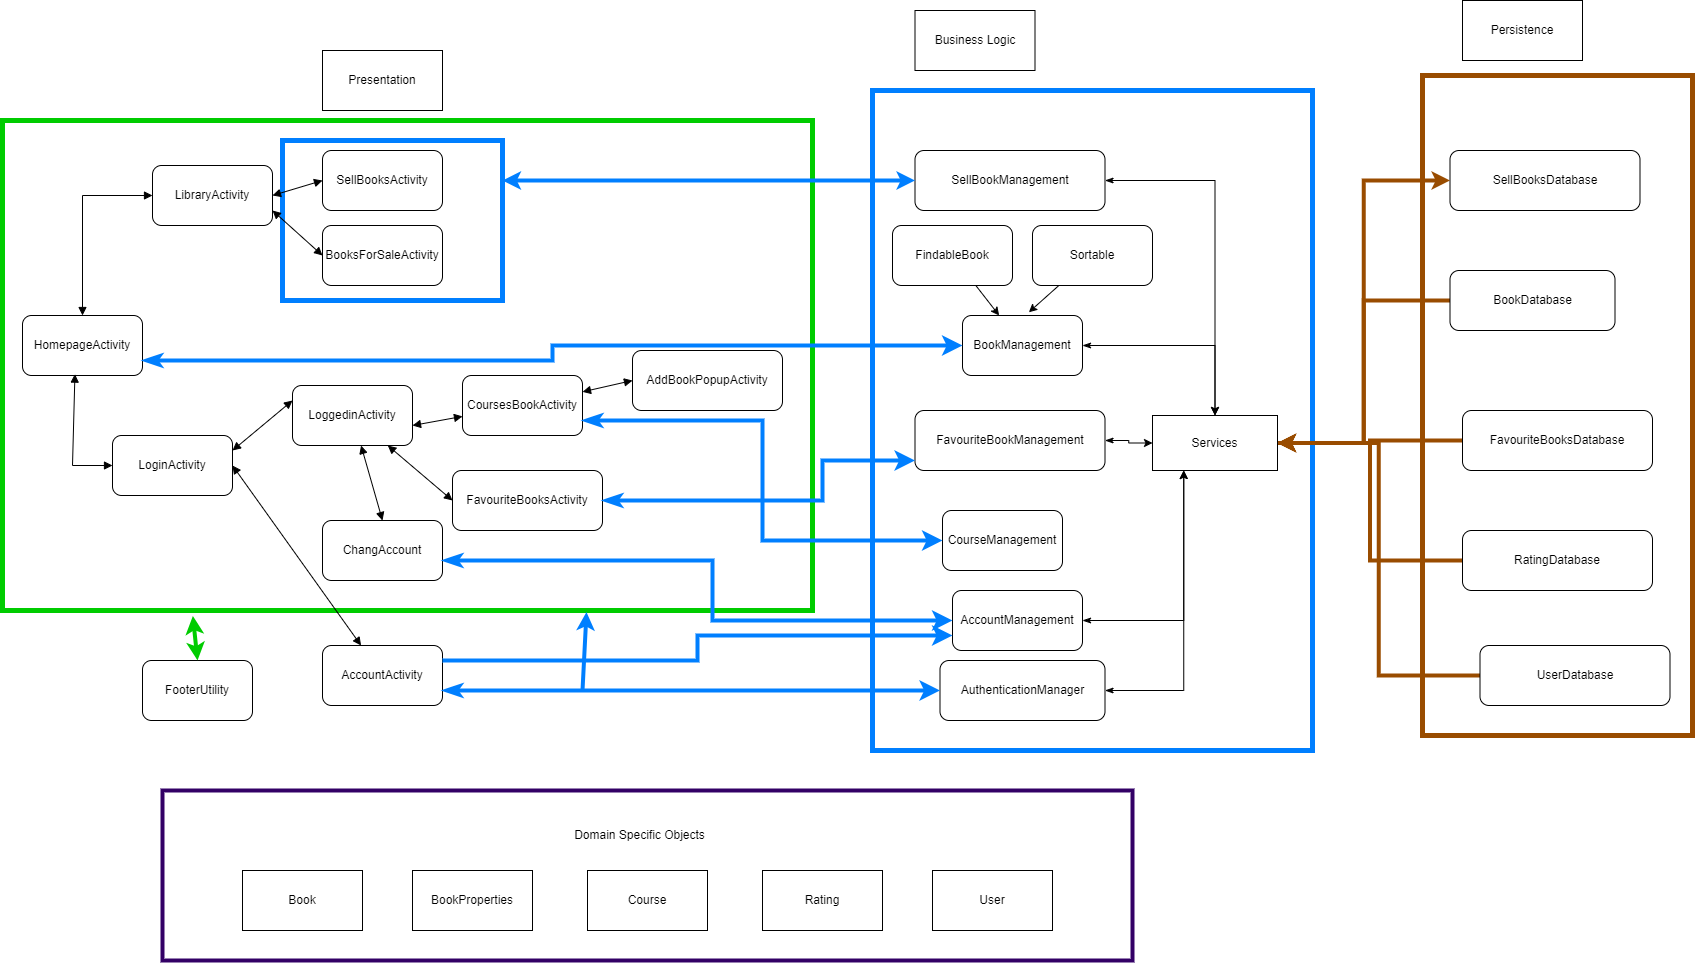

The diagram above was exported from draw.io. Its source (the exported page's mxGraphModel, read from the mxfile embedded in the PNG):
<mxGraphModel dx="4325" dy="2493" grid="1" gridSize="10" guides="1" tooltips="1" connect="1" arrows="1" fold="1" page="1" pageScale="1" pageWidth="850" pageHeight="1100" math="0" shadow="0">
  <root>
    <mxCell id="0" />
    <mxCell id="1" parent="0" />
    <mxCell id="3-bklHvg3uFBYnF4reEg-86" value="" style="rounded=0;whiteSpace=wrap;html=1;strokeWidth=5;strokeColor=#994C00;" vertex="1" parent="1">
      <mxGeometry x="550" y="55" width="270" height="660" as="geometry" />
    </mxCell>
    <mxCell id="3-bklHvg3uFBYnF4reEg-47" value="" style="rounded=0;whiteSpace=wrap;html=1;strokeColor=#00CC00;strokeWidth=5;" vertex="1" parent="1">
      <mxGeometry x="-870" y="100" width="810" height="490" as="geometry" />
    </mxCell>
    <mxCell id="3-bklHvg3uFBYnF4reEg-60" value="" style="rounded=0;whiteSpace=wrap;html=1;strokeWidth=5;strokeColor=#007FFF;" vertex="1" parent="1">
      <mxGeometry x="-590" y="120" width="220" height="160" as="geometry" />
    </mxCell>
    <mxCell id="3-bklHvg3uFBYnF4reEg-1" value="HomepageActivity" style="rounded=1;whiteSpace=wrap;html=1;" vertex="1" parent="1">
      <mxGeometry x="-850" y="295" width="120" height="60" as="geometry" />
    </mxCell>
    <mxCell id="3-bklHvg3uFBYnF4reEg-5" value="LibraryActivity" style="rounded=1;whiteSpace=wrap;html=1;" vertex="1" parent="1">
      <mxGeometry x="-720" y="145" width="120" height="60" as="geometry" />
    </mxCell>
    <mxCell id="3-bklHvg3uFBYnF4reEg-6" value="LoginActivity" style="rounded=1;whiteSpace=wrap;html=1;" vertex="1" parent="1">
      <mxGeometry x="-760" y="415" width="120" height="60" as="geometry" />
    </mxCell>
    <mxCell id="3-bklHvg3uFBYnF4reEg-7" value="LoggedinActivity" style="rounded=1;whiteSpace=wrap;html=1;" vertex="1" parent="1">
      <mxGeometry x="-580" y="365" width="120" height="60" as="geometry" />
    </mxCell>
    <mxCell id="3-bklHvg3uFBYnF4reEg-8" value="AccountActivity" style="rounded=1;whiteSpace=wrap;html=1;" vertex="1" parent="1">
      <mxGeometry x="-550" y="625" width="120" height="60" as="geometry" />
    </mxCell>
    <mxCell id="3-bklHvg3uFBYnF4reEg-9" value="ChangAccount" style="rounded=1;whiteSpace=wrap;html=1;" vertex="1" parent="1">
      <mxGeometry x="-550" y="500" width="120" height="60" as="geometry" />
    </mxCell>
    <mxCell id="3-bklHvg3uFBYnF4reEg-10" value="CoursesBookActivity" style="rounded=1;whiteSpace=wrap;html=1;" vertex="1" parent="1">
      <mxGeometry x="-410" y="355" width="120" height="60" as="geometry" />
    </mxCell>
    <mxCell id="3-bklHvg3uFBYnF4reEg-14" value="" style="endArrow=block;startArrow=block;endFill=1;startFill=1;html=1;rounded=0;entryX=0;entryY=0.5;entryDx=0;entryDy=0;exitX=0.437;exitY=0.977;exitDx=0;exitDy=0;exitPerimeter=0;" edge="1" parent="1" source="3-bklHvg3uFBYnF4reEg-1" target="3-bklHvg3uFBYnF4reEg-6">
      <mxGeometry width="160" relative="1" as="geometry">
        <mxPoint x="-860" y="415" as="sourcePoint" />
        <mxPoint x="-700" y="415" as="targetPoint" />
        <Array as="points">
          <mxPoint x="-800" y="445" />
        </Array>
      </mxGeometry>
    </mxCell>
    <mxCell id="3-bklHvg3uFBYnF4reEg-15" value="" style="endArrow=block;startArrow=block;endFill=1;startFill=1;html=1;rounded=0;entryX=0;entryY=0.5;entryDx=0;entryDy=0;exitX=0.5;exitY=0;exitDx=0;exitDy=0;" edge="1" parent="1" source="3-bklHvg3uFBYnF4reEg-1" target="3-bklHvg3uFBYnF4reEg-5">
      <mxGeometry width="160" relative="1" as="geometry">
        <mxPoint x="-828" y="364" as="sourcePoint" />
        <mxPoint x="-730" y="225" as="targetPoint" />
        <Array as="points">
          <mxPoint x="-790" y="175" />
        </Array>
      </mxGeometry>
    </mxCell>
    <mxCell id="3-bklHvg3uFBYnF4reEg-19" value="" style="endArrow=block;startArrow=block;endFill=1;startFill=1;html=1;rounded=0;entryX=0;entryY=0.25;entryDx=0;entryDy=0;exitX=1;exitY=0.25;exitDx=0;exitDy=0;" edge="1" parent="1" source="3-bklHvg3uFBYnF4reEg-6" target="3-bklHvg3uFBYnF4reEg-7">
      <mxGeometry width="160" relative="1" as="geometry">
        <mxPoint x="-650" y="435" as="sourcePoint" />
        <mxPoint x="-490" y="435" as="targetPoint" />
      </mxGeometry>
    </mxCell>
    <mxCell id="3-bklHvg3uFBYnF4reEg-21" value="" style="endArrow=block;startArrow=block;endFill=1;startFill=1;html=1;rounded=0;exitX=1;exitY=0.5;exitDx=0;exitDy=0;" edge="1" parent="1" source="3-bklHvg3uFBYnF4reEg-6" target="3-bklHvg3uFBYnF4reEg-8">
      <mxGeometry width="160" relative="1" as="geometry">
        <mxPoint x="-640" y="455" as="sourcePoint" />
        <mxPoint x="-480" y="455" as="targetPoint" />
      </mxGeometry>
    </mxCell>
    <mxCell id="3-bklHvg3uFBYnF4reEg-23" value="" style="endArrow=block;startArrow=block;endFill=1;startFill=1;html=1;rounded=0;entryX=0.5;entryY=0;entryDx=0;entryDy=0;" edge="1" parent="1" source="3-bklHvg3uFBYnF4reEg-7" target="3-bklHvg3uFBYnF4reEg-9">
      <mxGeometry width="160" relative="1" as="geometry">
        <mxPoint x="-460" y="395" as="sourcePoint" />
        <mxPoint x="-300" y="395" as="targetPoint" />
      </mxGeometry>
    </mxCell>
    <mxCell id="3-bklHvg3uFBYnF4reEg-25" value="" style="endArrow=block;startArrow=block;endFill=1;startFill=1;html=1;rounded=0;" edge="1" parent="1" target="3-bklHvg3uFBYnF4reEg-10">
      <mxGeometry width="160" relative="1" as="geometry">
        <mxPoint x="-460" y="405" as="sourcePoint" />
        <mxPoint x="-300" y="405" as="targetPoint" />
      </mxGeometry>
    </mxCell>
    <mxCell id="3-bklHvg3uFBYnF4reEg-26" value="SellBooksActivity" style="rounded=1;whiteSpace=wrap;html=1;" vertex="1" parent="1">
      <mxGeometry x="-550" y="130" width="120" height="60" as="geometry" />
    </mxCell>
    <mxCell id="3-bklHvg3uFBYnF4reEg-28" value="" style="endArrow=block;startArrow=block;endFill=1;startFill=1;html=1;rounded=0;entryX=0;entryY=0.5;entryDx=0;entryDy=0;" edge="1" parent="1" target="3-bklHvg3uFBYnF4reEg-26">
      <mxGeometry width="160" relative="1" as="geometry">
        <mxPoint x="-600" y="175" as="sourcePoint" />
        <mxPoint x="-440" y="175" as="targetPoint" />
      </mxGeometry>
    </mxCell>
    <mxCell id="3-bklHvg3uFBYnF4reEg-29" value="BooksForSaleActivity" style="rounded=1;whiteSpace=wrap;html=1;" vertex="1" parent="1">
      <mxGeometry x="-550" y="205" width="120" height="60" as="geometry" />
    </mxCell>
    <mxCell id="3-bklHvg3uFBYnF4reEg-30" value="" style="endArrow=block;startArrow=block;endFill=1;startFill=1;html=1;rounded=0;entryX=0;entryY=0.5;entryDx=0;entryDy=0;exitX=1;exitY=0.75;exitDx=0;exitDy=0;" edge="1" parent="1" source="3-bklHvg3uFBYnF4reEg-5" target="3-bklHvg3uFBYnF4reEg-29">
      <mxGeometry width="160" relative="1" as="geometry">
        <mxPoint x="-590" y="185" as="sourcePoint" />
        <mxPoint x="-550" y="115" as="targetPoint" />
      </mxGeometry>
    </mxCell>
    <mxCell id="3-bklHvg3uFBYnF4reEg-31" value="AddBookPopupActivity" style="rounded=1;whiteSpace=wrap;html=1;" vertex="1" parent="1">
      <mxGeometry x="-240" y="330" width="150" height="60" as="geometry" />
    </mxCell>
    <mxCell id="3-bklHvg3uFBYnF4reEg-32" value="" style="endArrow=block;startArrow=block;endFill=1;startFill=1;html=1;rounded=0;entryX=0;entryY=0.5;entryDx=0;entryDy=0;" edge="1" parent="1" source="3-bklHvg3uFBYnF4reEg-10" target="3-bklHvg3uFBYnF4reEg-31">
      <mxGeometry width="160" relative="1" as="geometry">
        <mxPoint x="-290" y="420" as="sourcePoint" />
        <mxPoint x="-250" y="420" as="targetPoint" />
      </mxGeometry>
    </mxCell>
    <mxCell id="3-bklHvg3uFBYnF4reEg-33" value="FavouriteBooksActivity" style="rounded=1;whiteSpace=wrap;html=1;" vertex="1" parent="1">
      <mxGeometry x="-420" y="450" width="150" height="60" as="geometry" />
    </mxCell>
    <mxCell id="3-bklHvg3uFBYnF4reEg-34" value="FooterUtility" style="rounded=1;whiteSpace=wrap;html=1;" vertex="1" parent="1">
      <mxGeometry x="-730" y="640" width="110" height="60" as="geometry" />
    </mxCell>
    <mxCell id="3-bklHvg3uFBYnF4reEg-36" value="" style="endArrow=block;startArrow=block;endFill=1;startFill=1;html=1;rounded=0;entryX=0;entryY=0.5;entryDx=0;entryDy=0;" edge="1" parent="1" source="3-bklHvg3uFBYnF4reEg-7" target="3-bklHvg3uFBYnF4reEg-33">
      <mxGeometry width="160" relative="1" as="geometry">
        <mxPoint x="-510" y="615" as="sourcePoint" />
        <mxPoint x="-400" y="485" as="targetPoint" />
      </mxGeometry>
    </mxCell>
    <mxCell id="3-bklHvg3uFBYnF4reEg-49" value="" style="endArrow=classic;startArrow=classic;html=1;rounded=0;exitX=0.5;exitY=0;exitDx=0;exitDy=0;entryX=0.235;entryY=1.011;entryDx=0;entryDy=0;entryPerimeter=0;strokeWidth=4;strokeColor=#00CC00;" edge="1" parent="1" source="3-bklHvg3uFBYnF4reEg-34" target="3-bklHvg3uFBYnF4reEg-47">
      <mxGeometry width="50" height="50" relative="1" as="geometry">
        <mxPoint x="-1000" y="355" as="sourcePoint" />
        <mxPoint x="-950" y="305" as="targetPoint" />
      </mxGeometry>
    </mxCell>
    <mxCell id="3-bklHvg3uFBYnF4reEg-50" value="" style="rounded=0;whiteSpace=wrap;html=1;strokeWidth=5;strokeColor=#007FFF;" vertex="1" parent="1">
      <mxGeometry y="70" width="440" height="660" as="geometry" />
    </mxCell>
    <mxCell id="3-bklHvg3uFBYnF4reEg-99" style="edgeStyle=orthogonalEdgeStyle;rounded=0;orthogonalLoop=1;jettySize=auto;html=1;entryX=0.25;entryY=1;entryDx=0;entryDy=0;startArrow=classicThin;startFill=1;" edge="1" parent="1" source="3-bklHvg3uFBYnF4reEg-51" target="3-bklHvg3uFBYnF4reEg-93">
      <mxGeometry relative="1" as="geometry" />
    </mxCell>
    <mxCell id="3-bklHvg3uFBYnF4reEg-51" value="AuthenticationManager" style="rounded=1;whiteSpace=wrap;html=1;" vertex="1" parent="1">
      <mxGeometry x="67.5" y="640" width="165" height="60" as="geometry" />
    </mxCell>
    <mxCell id="3-bklHvg3uFBYnF4reEg-95" style="edgeStyle=orthogonalEdgeStyle;rounded=0;orthogonalLoop=1;jettySize=auto;html=1;startArrow=classicThin;startFill=1;" edge="1" parent="1" source="3-bklHvg3uFBYnF4reEg-53" target="3-bklHvg3uFBYnF4reEg-93">
      <mxGeometry relative="1" as="geometry" />
    </mxCell>
    <mxCell id="3-bklHvg3uFBYnF4reEg-53" value="BookManagement" style="rounded=1;whiteSpace=wrap;html=1;" vertex="1" parent="1">
      <mxGeometry x="90" y="295" width="120" height="60" as="geometry" />
    </mxCell>
    <mxCell id="3-bklHvg3uFBYnF4reEg-98" style="edgeStyle=orthogonalEdgeStyle;rounded=0;orthogonalLoop=1;jettySize=auto;html=1;entryX=0.25;entryY=1;entryDx=0;entryDy=0;startArrow=classicThin;startFill=1;" edge="1" parent="1" source="3-bklHvg3uFBYnF4reEg-54" target="3-bklHvg3uFBYnF4reEg-93">
      <mxGeometry relative="1" as="geometry" />
    </mxCell>
    <mxCell id="3-bklHvg3uFBYnF4reEg-54" value="AccountManagement" style="rounded=1;whiteSpace=wrap;html=1;" vertex="1" parent="1">
      <mxGeometry x="80" y="570" width="130" height="60" as="geometry" />
    </mxCell>
    <mxCell id="3-bklHvg3uFBYnF4reEg-55" value="CourseManagement" style="rounded=1;whiteSpace=wrap;html=1;" vertex="1" parent="1">
      <mxGeometry x="70" y="490" width="120" height="60" as="geometry" />
    </mxCell>
    <mxCell id="3-bklHvg3uFBYnF4reEg-96" style="edgeStyle=orthogonalEdgeStyle;rounded=0;orthogonalLoop=1;jettySize=auto;html=1;startArrow=classicThin;startFill=1;" edge="1" parent="1" source="3-bklHvg3uFBYnF4reEg-57" target="3-bklHvg3uFBYnF4reEg-93">
      <mxGeometry relative="1" as="geometry" />
    </mxCell>
    <mxCell id="3-bklHvg3uFBYnF4reEg-57" value="FavouriteBookManagement" style="rounded=1;whiteSpace=wrap;html=1;" vertex="1" parent="1">
      <mxGeometry x="42.5" y="390" width="190" height="60" as="geometry" />
    </mxCell>
    <mxCell id="3-bklHvg3uFBYnF4reEg-94" style="edgeStyle=orthogonalEdgeStyle;rounded=0;orthogonalLoop=1;jettySize=auto;html=1;startArrow=classicThin;startFill=1;" edge="1" parent="1" source="3-bklHvg3uFBYnF4reEg-59" target="3-bklHvg3uFBYnF4reEg-93">
      <mxGeometry relative="1" as="geometry" />
    </mxCell>
    <mxCell id="3-bklHvg3uFBYnF4reEg-59" value="SellBookManagement" style="rounded=1;whiteSpace=wrap;html=1;" vertex="1" parent="1">
      <mxGeometry x="42.5" y="130" width="190" height="60" as="geometry" />
    </mxCell>
    <mxCell id="3-bklHvg3uFBYnF4reEg-64" value="" style="edgeStyle=elbowEdgeStyle;elbow=horizontal;endArrow=classic;html=1;curved=0;rounded=0;endSize=8;startSize=8;exitX=1;exitY=0.25;exitDx=0;exitDy=0;entryX=0;entryY=0.75;entryDx=0;entryDy=0;strokeWidth=4;strokeColor=#007FFF;" edge="1" parent="1" source="3-bklHvg3uFBYnF4reEg-8" target="3-bklHvg3uFBYnF4reEg-54">
      <mxGeometry width="50" height="50" relative="1" as="geometry">
        <mxPoint x="-360" y="770" as="sourcePoint" />
        <mxPoint x="-310" y="720" as="targetPoint" />
      </mxGeometry>
    </mxCell>
    <mxCell id="3-bklHvg3uFBYnF4reEg-65" value="" style="edgeStyle=elbowEdgeStyle;elbow=horizontal;endArrow=classic;html=1;curved=0;rounded=0;endSize=8;startSize=8;strokeWidth=4;strokeColor=#007FFF;exitX=1;exitY=0.5;exitDx=0;exitDy=0;startArrow=classicThin;startFill=1;" edge="1" parent="1" source="3-bklHvg3uFBYnF4reEg-33" target="3-bklHvg3uFBYnF4reEg-57">
      <mxGeometry width="50" height="50" relative="1" as="geometry">
        <mxPoint x="-320" y="520" as="sourcePoint" />
        <mxPoint x="-270" y="470" as="targetPoint" />
        <Array as="points">
          <mxPoint x="-50" y="440" />
        </Array>
      </mxGeometry>
    </mxCell>
    <mxCell id="3-bklHvg3uFBYnF4reEg-67" value="" style="edgeStyle=elbowEdgeStyle;elbow=horizontal;endArrow=classic;html=1;curved=0;rounded=0;endSize=8;startSize=8;strokeWidth=4;strokeColor=#007FFF;startArrow=classicThin;startFill=1;" edge="1" parent="1" target="3-bklHvg3uFBYnF4reEg-54">
      <mxGeometry width="50" height="50" relative="1" as="geometry">
        <mxPoint x="-430" y="540" as="sourcePoint" />
        <mxPoint x="-380" y="490" as="targetPoint" />
        <Array as="points">
          <mxPoint x="-160" y="640" />
        </Array>
      </mxGeometry>
    </mxCell>
    <mxCell id="3-bklHvg3uFBYnF4reEg-71" value="" style="edgeStyle=elbowEdgeStyle;elbow=horizontal;endArrow=classic;html=1;curved=0;rounded=0;endSize=8;startSize=8;strokeWidth=4;strokeColor=#007FFF;startArrow=classicThin;startFill=1;" edge="1" parent="1" target="3-bklHvg3uFBYnF4reEg-55">
      <mxGeometry width="50" height="50" relative="1" as="geometry">
        <mxPoint x="-290" y="400" as="sourcePoint" />
        <mxPoint x="-240" y="350" as="targetPoint" />
      </mxGeometry>
    </mxCell>
    <mxCell id="3-bklHvg3uFBYnF4reEg-72" value="" style="endArrow=classic;startArrow=classic;html=1;rounded=0;entryX=0;entryY=0.5;entryDx=0;entryDy=0;exitX=1;exitY=0.25;exitDx=0;exitDy=0;strokeWidth=4;strokeColor=#007FFF;" edge="1" parent="1" source="3-bklHvg3uFBYnF4reEg-60" target="3-bklHvg3uFBYnF4reEg-59">
      <mxGeometry width="50" height="50" relative="1" as="geometry">
        <mxPoint x="-370" y="200" as="sourcePoint" />
        <mxPoint x="-320" y="150" as="targetPoint" />
      </mxGeometry>
    </mxCell>
    <mxCell id="3-bklHvg3uFBYnF4reEg-101" style="edgeStyle=orthogonalEdgeStyle;rounded=0;orthogonalLoop=1;jettySize=auto;html=1;entryX=1;entryY=0.5;entryDx=0;entryDy=0;strokeWidth=4;strokeColor=#994C00;" edge="1" parent="1" source="3-bklHvg3uFBYnF4reEg-74" target="3-bklHvg3uFBYnF4reEg-93">
      <mxGeometry relative="1" as="geometry" />
    </mxCell>
    <mxCell id="3-bklHvg3uFBYnF4reEg-74" value="BookDatabase" style="rounded=1;whiteSpace=wrap;html=1;" vertex="1" parent="1">
      <mxGeometry x="577.5" y="250" width="165" height="60" as="geometry" />
    </mxCell>
    <mxCell id="3-bklHvg3uFBYnF4reEg-102" style="edgeStyle=orthogonalEdgeStyle;rounded=0;orthogonalLoop=1;jettySize=auto;html=1;entryX=1;entryY=0.5;entryDx=0;entryDy=0;strokeWidth=4;strokeColor=#994C00;" edge="1" parent="1" source="3-bklHvg3uFBYnF4reEg-75" target="3-bklHvg3uFBYnF4reEg-93">
      <mxGeometry relative="1" as="geometry" />
    </mxCell>
    <mxCell id="3-bklHvg3uFBYnF4reEg-75" value="FavouriteBooksDatabase" style="rounded=1;whiteSpace=wrap;html=1;" vertex="1" parent="1">
      <mxGeometry x="590" y="390" width="190" height="60" as="geometry" />
    </mxCell>
    <mxCell id="3-bklHvg3uFBYnF4reEg-77" value="SellBooksDatabase" style="rounded=1;whiteSpace=wrap;html=1;" vertex="1" parent="1">
      <mxGeometry x="577.5" y="130" width="190" height="60" as="geometry" />
    </mxCell>
    <mxCell id="3-bklHvg3uFBYnF4reEg-104" style="edgeStyle=orthogonalEdgeStyle;rounded=0;orthogonalLoop=1;jettySize=auto;html=1;entryX=1;entryY=0.5;entryDx=0;entryDy=0;strokeColor=#994C00;strokeWidth=4;" edge="1" parent="1" source="3-bklHvg3uFBYnF4reEg-78" target="3-bklHvg3uFBYnF4reEg-93">
      <mxGeometry relative="1" as="geometry" />
    </mxCell>
    <mxCell id="3-bklHvg3uFBYnF4reEg-78" value="UserDatabase" style="rounded=1;whiteSpace=wrap;html=1;" vertex="1" parent="1">
      <mxGeometry x="607.5" y="625" width="190" height="60" as="geometry" />
    </mxCell>
    <mxCell id="3-bklHvg3uFBYnF4reEg-79" value="" style="edgeStyle=elbowEdgeStyle;elbow=horizontal;endArrow=classic;html=1;curved=0;rounded=0;endSize=8;startSize=8;strokeWidth=4;strokeColor=#007FFF;startArrow=classicThin;startFill=1;" edge="1" parent="1" target="3-bklHvg3uFBYnF4reEg-51">
      <mxGeometry width="50" height="50" relative="1" as="geometry">
        <mxPoint x="-430" y="670" as="sourcePoint" />
        <mxPoint x="-380" y="620" as="targetPoint" />
      </mxGeometry>
    </mxCell>
    <mxCell id="3-bklHvg3uFBYnF4reEg-87" value="" style="edgeStyle=elbowEdgeStyle;elbow=horizontal;endArrow=classic;html=1;curved=0;rounded=0;endSize=8;startSize=8;strokeWidth=4;strokeColor=#007FFF;exitX=1;exitY=0.75;exitDx=0;exitDy=0;startArrow=classicThin;startFill=1;" edge="1" parent="1" source="3-bklHvg3uFBYnF4reEg-1" target="3-bklHvg3uFBYnF4reEg-53">
      <mxGeometry width="50" height="50" relative="1" as="geometry">
        <mxPoint x="-770" y="330" as="sourcePoint" />
        <mxPoint x="-720" y="280" as="targetPoint" />
      </mxGeometry>
    </mxCell>
    <mxCell id="3-bklHvg3uFBYnF4reEg-88" value="" style="endArrow=classic;html=1;rounded=0;entryX=0.721;entryY=1.003;entryDx=0;entryDy=0;entryPerimeter=0;strokeWidth=4;strokeColor=#007FFF;" edge="1" parent="1" target="3-bklHvg3uFBYnF4reEg-47">
      <mxGeometry width="50" height="50" relative="1" as="geometry">
        <mxPoint x="-290" y="670" as="sourcePoint" />
        <mxPoint x="-240" y="620" as="targetPoint" />
      </mxGeometry>
    </mxCell>
    <mxCell id="3-bklHvg3uFBYnF4reEg-89" value="Presentation" style="rounded=0;whiteSpace=wrap;html=1;" vertex="1" parent="1">
      <mxGeometry x="-550" y="30" width="120" height="60" as="geometry" />
    </mxCell>
    <mxCell id="3-bklHvg3uFBYnF4reEg-90" value="Business Logic" style="rounded=0;whiteSpace=wrap;html=1;" vertex="1" parent="1">
      <mxGeometry x="42.5" y="-10" width="120" height="60" as="geometry" />
    </mxCell>
    <mxCell id="3-bklHvg3uFBYnF4reEg-91" value="Persistence" style="rounded=0;whiteSpace=wrap;html=1;" vertex="1" parent="1">
      <mxGeometry x="590" y="-20" width="120" height="60" as="geometry" />
    </mxCell>
    <mxCell id="3-bklHvg3uFBYnF4reEg-92" value="" style="rounded=0;whiteSpace=wrap;html=1;strokeWidth=4;strokeColor=#330066;" vertex="1" parent="1">
      <mxGeometry x="-710" y="770" width="970" height="170" as="geometry" />
    </mxCell>
    <mxCell id="3-bklHvg3uFBYnF4reEg-100" style="edgeStyle=orthogonalEdgeStyle;rounded=0;orthogonalLoop=1;jettySize=auto;html=1;entryX=0;entryY=0.5;entryDx=0;entryDy=0;strokeWidth=4;strokeColor=#994C00;" edge="1" parent="1" source="3-bklHvg3uFBYnF4reEg-93" target="3-bklHvg3uFBYnF4reEg-77">
      <mxGeometry relative="1" as="geometry" />
    </mxCell>
    <mxCell id="3-bklHvg3uFBYnF4reEg-93" value="Services" style="rounded=0;whiteSpace=wrap;html=1;" vertex="1" parent="1">
      <mxGeometry x="280" y="395" width="125" height="55" as="geometry" />
    </mxCell>
    <mxCell id="3-bklHvg3uFBYnF4reEg-105" value="Book" style="rounded=0;whiteSpace=wrap;html=1;" vertex="1" parent="1">
      <mxGeometry x="-630" y="850" width="120" height="60" as="geometry" />
    </mxCell>
    <mxCell id="3-bklHvg3uFBYnF4reEg-106" value="BookProperties" style="rounded=0;whiteSpace=wrap;html=1;" vertex="1" parent="1">
      <mxGeometry x="-460" y="850" width="120" height="60" as="geometry" />
    </mxCell>
    <mxCell id="3-bklHvg3uFBYnF4reEg-107" value="Course" style="rounded=0;whiteSpace=wrap;html=1;" vertex="1" parent="1">
      <mxGeometry x="-285" y="850" width="120" height="60" as="geometry" />
    </mxCell>
    <mxCell id="3-bklHvg3uFBYnF4reEg-108" value="Rating" style="rounded=0;whiteSpace=wrap;html=1;" vertex="1" parent="1">
      <mxGeometry x="-110" y="850" width="120" height="60" as="geometry" />
    </mxCell>
    <mxCell id="3-bklHvg3uFBYnF4reEg-109" value="User" style="rounded=0;whiteSpace=wrap;html=1;" vertex="1" parent="1">
      <mxGeometry x="60" y="850" width="120" height="60" as="geometry" />
    </mxCell>
    <mxCell id="3-bklHvg3uFBYnF4reEg-111" value="Domain Specific Objects" style="text;html=1;align=center;verticalAlign=middle;whiteSpace=wrap;rounded=0;" vertex="1" parent="1">
      <mxGeometry x="-355" y="800" width="245" height="30" as="geometry" />
    </mxCell>
    <mxCell id="3-bklHvg3uFBYnF4reEg-113" style="edgeStyle=orthogonalEdgeStyle;rounded=0;orthogonalLoop=1;jettySize=auto;html=1;entryX=1;entryY=0.5;entryDx=0;entryDy=0;strokeWidth=4;strokeColor=#994C00;" edge="1" parent="1" source="3-bklHvg3uFBYnF4reEg-112" target="3-bklHvg3uFBYnF4reEg-93">
      <mxGeometry relative="1" as="geometry" />
    </mxCell>
    <mxCell id="3-bklHvg3uFBYnF4reEg-112" value="RatingDatabase" style="rounded=1;whiteSpace=wrap;html=1;" vertex="1" parent="1">
      <mxGeometry x="590" y="510" width="190" height="60" as="geometry" />
    </mxCell>
    <mxCell id="3-bklHvg3uFBYnF4reEg-114" value="FindableBook" style="rounded=1;whiteSpace=wrap;html=1;" vertex="1" parent="1">
      <mxGeometry x="20" y="205" width="120" height="60" as="geometry" />
    </mxCell>
    <mxCell id="3-bklHvg3uFBYnF4reEg-115" value="Sortable" style="rounded=1;whiteSpace=wrap;html=1;" vertex="1" parent="1">
      <mxGeometry x="160" y="205" width="120" height="60" as="geometry" />
    </mxCell>
    <mxCell id="3-bklHvg3uFBYnF4reEg-116" value="" style="endArrow=classic;html=1;rounded=0;" edge="1" parent="1" source="3-bklHvg3uFBYnF4reEg-114" target="3-bklHvg3uFBYnF4reEg-53">
      <mxGeometry width="50" height="50" relative="1" as="geometry">
        <mxPoint x="40" y="330" as="sourcePoint" />
        <mxPoint x="90" y="280" as="targetPoint" />
      </mxGeometry>
    </mxCell>
    <mxCell id="3-bklHvg3uFBYnF4reEg-117" value="" style="endArrow=classic;html=1;rounded=0;entryX=0.553;entryY=-0.054;entryDx=0;entryDy=0;entryPerimeter=0;" edge="1" parent="1" source="3-bklHvg3uFBYnF4reEg-115" target="3-bklHvg3uFBYnF4reEg-53">
      <mxGeometry width="50" height="50" relative="1" as="geometry">
        <mxPoint x="113" y="275" as="sourcePoint" />
        <mxPoint x="137" y="305" as="targetPoint" />
      </mxGeometry>
    </mxCell>
  </root>
</mxGraphModel>